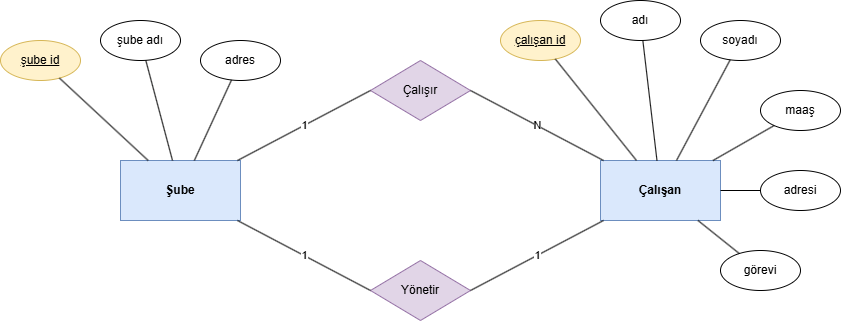

The diagram above was exported from draw.io. Its source (the exported page's mxGraphModel, read from the mxfile embedded in the PNG):
<mxGraphModel dx="947" dy="515" grid="1" gridSize="10" guides="1" tooltips="1" connect="1" arrows="1" fold="0" page="1" pageScale="1" pageWidth="827" pageHeight="1169" background="#FFFFFF" math="1" shadow="0">
  <root>
    <mxCell id="0" />
    <mxCell id="1" parent="0" />
    <mxCell id="entity_sube" parent="1" style="rounded=0;whiteSpace=wrap;html=1;fillColor=#dae8fc;strokeColor=#6c8ebf;fontStyle=1" value="Şube" vertex="1">
      <mxGeometry height="60" width="120" x="160" y="280" as="geometry" />
    </mxCell>
    <mxCell id="entity_calisan" parent="1" style="rounded=0;whiteSpace=wrap;html=1;fillColor=#dae8fc;strokeColor=#6c8ebf;fontStyle=1" value="Çalışan" vertex="1">
      <mxGeometry height="60" width="120" x="640" y="280" as="geometry" />
    </mxCell>
    <mxCell id="attr_sube_id" parent="1" style="ellipse;whiteSpace=wrap;html=1;fillColor=#fff2cc;strokeColor=#d6b656;" value="&lt;u&gt;şube id&lt;/u&gt;" vertex="1">
      <mxGeometry height="40" width="80" x="40" y="160" as="geometry" />
    </mxCell>
    <mxCell id="edge_sube_id" edge="1" parent="1" source="entity_sube" style="endArrow=none;html=1;" target="attr_sube_id">
      <mxGeometry relative="1" as="geometry" />
    </mxCell>
    <mxCell id="attr_sube_adi" parent="1" style="ellipse;whiteSpace=wrap;html=1;" value="şube adı" vertex="1">
      <mxGeometry height="40" width="80" x="140" y="140" as="geometry" />
    </mxCell>
    <mxCell id="edge_sube_adi" edge="1" parent="1" source="entity_sube" style="endArrow=none;html=1;" target="attr_sube_adi">
      <mxGeometry relative="1" as="geometry" />
    </mxCell>
    <mxCell id="attr_sube_adres" parent="1" style="ellipse;whiteSpace=wrap;html=1;" value="adres" vertex="1">
      <mxGeometry height="40" width="80" x="240" y="160" as="geometry" />
    </mxCell>
    <mxCell id="edge_sube_adres" edge="1" parent="1" source="entity_sube" style="endArrow=none;html=1;" target="attr_sube_adres">
      <mxGeometry relative="1" as="geometry" />
    </mxCell>
    <mxCell id="attr_calisan_id" parent="1" style="ellipse;whiteSpace=wrap;html=1;fillColor=#fff2cc;strokeColor=#d6b656;" value="&lt;u&gt;çalışan id&lt;/u&gt;" vertex="1">
      <mxGeometry height="40" width="80" x="540" y="140" as="geometry" />
    </mxCell>
    <mxCell id="edge_calisan_id" edge="1" parent="1" source="entity_calisan" style="endArrow=none;html=1;" target="attr_calisan_id">
      <mxGeometry relative="1" as="geometry" />
    </mxCell>
    <mxCell id="attr_calisan_adi" parent="1" style="ellipse;whiteSpace=wrap;html=1;" value="adı" vertex="1">
      <mxGeometry height="40" width="80" x="640" y="120" as="geometry" />
    </mxCell>
    <mxCell id="edge_calisan_adi" edge="1" parent="1" source="entity_calisan" style="endArrow=none;html=1;" target="attr_calisan_adi">
      <mxGeometry relative="1" as="geometry" />
    </mxCell>
    <mxCell id="attr_calisan_soyad" parent="1" style="ellipse;whiteSpace=wrap;html=1;" value="soyadı" vertex="1">
      <mxGeometry height="40" width="80" x="740" y="140" as="geometry" />
    </mxCell>
    <mxCell id="edge_calisan_soyad" edge="1" parent="1" source="entity_calisan" style="endArrow=none;html=1;" target="attr_calisan_soyad">
      <mxGeometry relative="1" as="geometry" />
    </mxCell>
    <mxCell id="attr_calisan_maas" parent="1" style="ellipse;whiteSpace=wrap;html=1;" value="maaş" vertex="1">
      <mxGeometry height="40" width="80" x="800" y="210" as="geometry" />
    </mxCell>
    <mxCell id="edge_calisan_maas" edge="1" parent="1" source="entity_calisan" style="endArrow=none;html=1;" target="attr_calisan_maas">
      <mxGeometry relative="1" as="geometry" />
    </mxCell>
    <mxCell id="attr_calisan_adres" parent="1" style="ellipse;whiteSpace=wrap;html=1;" value="adresi" vertex="1">
      <mxGeometry height="40" width="80" x="800" y="290" as="geometry" />
    </mxCell>
    <mxCell id="edge_calisan_adres" edge="1" parent="1" source="entity_calisan" style="endArrow=none;html=1;" target="attr_calisan_adres">
      <mxGeometry relative="1" as="geometry" />
    </mxCell>
    <mxCell id="attr_calisan_gorev" parent="1" style="ellipse;whiteSpace=wrap;html=1;" value="görevi" vertex="1">
      <mxGeometry height="40" width="80" x="760" y="370" as="geometry" />
    </mxCell>
    <mxCell id="edge_calisan_gorev" edge="1" parent="1" source="entity_calisan" style="endArrow=none;html=1;" target="attr_calisan_gorev">
      <mxGeometry relative="1" as="geometry" />
    </mxCell>
    <mxCell id="rel_calisir" parent="1" style="rhombus;whiteSpace=wrap;html=1;fillColor=#e1d5e7;strokeColor=#9673a6;" value="Çalışır" vertex="1">
      <mxGeometry height="60" width="100" x="410" y="180" as="geometry" />
    </mxCell>
    <mxCell id="edge_rel1_sube" edge="1" parent="1" source="entity_sube" style="endArrow=none;html=1;entryX=0;entryY=0.5;entryDx=0;entryDy=0;" target="rel_calisir" value="1">
      <mxGeometry relative="1" as="geometry" />
    </mxCell>
    <mxCell id="edge_rel1_calisan" edge="1" parent="1" source="rel_calisir" style="endArrow=none;html=1;exitX=1;exitY=0.5;exitDx=0;exitDy=0;" target="entity_calisan" value="N">
      <mxGeometry relative="1" as="geometry" />
    </mxCell>
    <mxCell id="rel_yonetici" parent="1" style="rhombus;whiteSpace=wrap;html=1;fillColor=#e1d5e7;strokeColor=#9673a6;" value="Yönetir" vertex="1">
      <mxGeometry height="60" width="100" x="410" y="380" as="geometry" />
    </mxCell>
    <mxCell id="edge_rel2_sube" edge="1" parent="1" source="entity_sube" style="endArrow=none;html=1;entryX=0;entryY=0.5;entryDx=0;entryDy=0;" target="rel_yonetici" value="1">
      <mxGeometry relative="1" as="geometry" />
    </mxCell>
    <mxCell id="edge_rel2_calisan" edge="1" parent="1" source="rel_yonetici" style="endArrow=none;html=1;exitX=1;exitY=0.5;exitDx=0;exitDy=0;" target="entity_calisan" value="1">
      <mxGeometry relative="1" as="geometry" />
    </mxCell>
  </root>
</mxGraphModel>